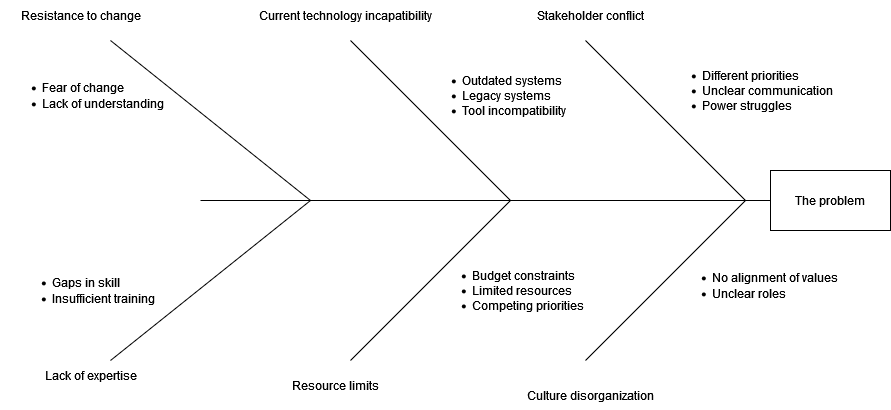

The diagram above was exported from draw.io. Its source (the exported page's mxGraphModel, read from the mxfile embedded in the PNG):
<mxGraphModel dx="1434" dy="754" grid="1" gridSize="10" guides="1" tooltips="1" connect="1" arrows="1" fold="1" page="1" pageScale="1" pageWidth="1100" pageHeight="850" math="0" shadow="0">
  <root>
    <mxCell id="0" />
    <mxCell id="1" parent="0" />
    <mxCell id="Ynw3yd1qQ2noznZfstyO-1" value="" style="endArrow=none;html=1;rounded=0;entryX=0;entryY=0.5;entryDx=0;entryDy=0;" edge="1" parent="1" target="Ynw3yd1qQ2noznZfstyO-2">
      <mxGeometry width="50" height="50" relative="1" as="geometry">
        <mxPoint x="200" y="320" as="sourcePoint" />
        <mxPoint x="570" y="320" as="targetPoint" />
      </mxGeometry>
    </mxCell>
    <mxCell id="Ynw3yd1qQ2noznZfstyO-2" value="The problem" style="rounded=0;whiteSpace=wrap;html=1;" vertex="1" parent="1">
      <mxGeometry x="770" y="290" width="120" height="60" as="geometry" />
    </mxCell>
    <mxCell id="Ynw3yd1qQ2noznZfstyO-3" value="" style="endArrow=none;html=1;rounded=0;" edge="1" parent="1">
      <mxGeometry width="50" height="50" relative="1" as="geometry">
        <mxPoint x="510" y="320" as="sourcePoint" />
        <mxPoint x="350" y="160" as="targetPoint" />
      </mxGeometry>
    </mxCell>
    <mxCell id="Ynw3yd1qQ2noznZfstyO-4" value="" style="endArrow=none;html=1;rounded=0;" edge="1" parent="1">
      <mxGeometry width="50" height="50" relative="1" as="geometry">
        <mxPoint x="350" y="480" as="sourcePoint" />
        <mxPoint x="510" y="320" as="targetPoint" />
      </mxGeometry>
    </mxCell>
    <mxCell id="Ynw3yd1qQ2noznZfstyO-5" value="" style="endArrow=none;html=1;rounded=0;" edge="1" parent="1">
      <mxGeometry width="50" height="50" relative="1" as="geometry">
        <mxPoint x="110" y="480" as="sourcePoint" />
        <mxPoint x="310" y="320" as="targetPoint" />
      </mxGeometry>
    </mxCell>
    <mxCell id="Ynw3yd1qQ2noznZfstyO-6" value="" style="endArrow=none;html=1;rounded=0;" edge="1" parent="1">
      <mxGeometry width="50" height="50" relative="1" as="geometry">
        <mxPoint x="310" y="320" as="sourcePoint" />
        <mxPoint x="110" y="160" as="targetPoint" />
      </mxGeometry>
    </mxCell>
    <mxCell id="Ynw3yd1qQ2noznZfstyO-7" value="Stakeholder conflict" style="text;html=1;align=center;verticalAlign=middle;resizable=0;points=[];autosize=1;strokeColor=none;fillColor=none;" vertex="1" parent="1">
      <mxGeometry x="525" y="120" width="130" height="30" as="geometry" />
    </mxCell>
    <mxCell id="Ynw3yd1qQ2noznZfstyO-8" value="Current technology incapatibility" style="text;html=1;align=center;verticalAlign=middle;resizable=0;points=[];autosize=1;strokeColor=none;fillColor=none;" vertex="1" parent="1">
      <mxGeometry x="245" y="120" width="200" height="30" as="geometry" />
    </mxCell>
    <mxCell id="Ynw3yd1qQ2noznZfstyO-9" value="Resource limits" style="text;html=1;align=center;verticalAlign=middle;resizable=0;points=[];autosize=1;strokeColor=none;fillColor=none;" vertex="1" parent="1">
      <mxGeometry x="280" y="490" width="110" height="30" as="geometry" />
    </mxCell>
    <mxCell id="Ynw3yd1qQ2noznZfstyO-10" value="Lack of expertise" style="text;html=1;align=center;verticalAlign=middle;resizable=0;points=[];autosize=1;strokeColor=none;fillColor=none;" vertex="1" parent="1">
      <mxGeometry x="30" y="480" width="120" height="30" as="geometry" />
    </mxCell>
    <mxCell id="Ynw3yd1qQ2noznZfstyO-11" value="" style="endArrow=none;html=1;rounded=0;" edge="1" parent="1">
      <mxGeometry width="50" height="50" relative="1" as="geometry">
        <mxPoint x="745" y="320" as="sourcePoint" />
        <mxPoint x="585" y="160" as="targetPoint" />
      </mxGeometry>
    </mxCell>
    <mxCell id="Ynw3yd1qQ2noznZfstyO-12" value="" style="endArrow=none;html=1;rounded=0;" edge="1" parent="1">
      <mxGeometry width="50" height="50" relative="1" as="geometry">
        <mxPoint x="585" y="480" as="sourcePoint" />
        <mxPoint x="745" y="320" as="targetPoint" />
      </mxGeometry>
    </mxCell>
    <mxCell id="Ynw3yd1qQ2noznZfstyO-13" value="&lt;div&gt;Resistance to change&lt;/div&gt;" style="text;html=1;align=center;verticalAlign=middle;resizable=0;points=[];autosize=1;strokeColor=none;fillColor=none;" vertex="1" parent="1">
      <mxGeometry x="10" y="120" width="140" height="30" as="geometry" />
    </mxCell>
    <mxCell id="Ynw3yd1qQ2noznZfstyO-14" value="Culture disorganization" style="text;html=1;align=center;verticalAlign=middle;resizable=0;points=[];autosize=1;strokeColor=none;fillColor=none;" vertex="1" parent="1">
      <mxGeometry x="515" y="500" width="150" height="30" as="geometry" />
    </mxCell>
    <mxCell id="Ynw3yd1qQ2noznZfstyO-15" value="&lt;div align=&quot;left&quot;&gt;&lt;ul&gt;&lt;li&gt;Fear of change&lt;/li&gt;&lt;li&gt;Lack of understanding&lt;/li&gt;&lt;/ul&gt;&lt;/div&gt;" style="text;html=1;align=left;verticalAlign=middle;resizable=0;points=[];autosize=1;strokeColor=none;fillColor=none;" vertex="1" parent="1">
      <mxGeometry y="180" width="190" height="70" as="geometry" />
    </mxCell>
    <mxCell id="Ynw3yd1qQ2noznZfstyO-16" value="&lt;div align=&quot;left&quot;&gt;&lt;ul&gt;&lt;li&gt;Gaps in skill&lt;/li&gt;&lt;li&gt;Insufficient training&lt;/li&gt;&lt;/ul&gt;&lt;/div&gt;" style="text;html=1;align=left;verticalAlign=middle;resizable=0;points=[];autosize=1;strokeColor=none;fillColor=none;" vertex="1" parent="1">
      <mxGeometry x="10" y="375" width="170" height="70" as="geometry" />
    </mxCell>
    <mxCell id="Ynw3yd1qQ2noznZfstyO-17" value="&lt;ul&gt;&lt;li&gt;Outdated systems&lt;/li&gt;&lt;li&gt;Legacy systems&lt;/li&gt;&lt;li&gt;Tool incompatibility&lt;br&gt;&lt;/li&gt;&lt;/ul&gt;" style="text;html=1;align=left;verticalAlign=middle;resizable=0;points=[];autosize=1;strokeColor=none;fillColor=none;" vertex="1" parent="1">
      <mxGeometry x="420" y="175" width="170" height="80" as="geometry" />
    </mxCell>
    <mxCell id="Ynw3yd1qQ2noznZfstyO-18" value="&lt;ul&gt;&lt;li&gt;Budget constraints&lt;/li&gt;&lt;li&gt;Limited resources&lt;/li&gt;&lt;li&gt;Competing priorities&lt;br&gt;&lt;/li&gt;&lt;/ul&gt;" style="text;html=1;align=left;verticalAlign=middle;resizable=0;points=[];autosize=1;strokeColor=none;fillColor=none;" vertex="1" parent="1">
      <mxGeometry x="430" y="370" width="180" height="80" as="geometry" />
    </mxCell>
    <mxCell id="Ynw3yd1qQ2noznZfstyO-19" value="&lt;ul&gt;&lt;li&gt;Different priorities&lt;/li&gt;&lt;li&gt;Unclear communication&lt;/li&gt;&lt;li&gt;Power struggles&lt;br&gt;&lt;/li&gt;&lt;/ul&gt;" style="text;html=1;align=left;verticalAlign=middle;resizable=0;points=[];autosize=1;strokeColor=none;fillColor=none;" vertex="1" parent="1">
      <mxGeometry x="660" y="170" width="190" height="80" as="geometry" />
    </mxCell>
    <mxCell id="Ynw3yd1qQ2noznZfstyO-20" value="&lt;ul&gt;&lt;li&gt;No alignment of values&lt;/li&gt;&lt;li&gt;Unclear roles&lt;br&gt;&lt;/li&gt;&lt;/ul&gt;" style="text;html=1;align=left;verticalAlign=middle;resizable=0;points=[];autosize=1;strokeColor=none;fillColor=none;" vertex="1" parent="1">
      <mxGeometry x="670" y="370" width="190" height="70" as="geometry" />
    </mxCell>
  </root>
</mxGraphModel>